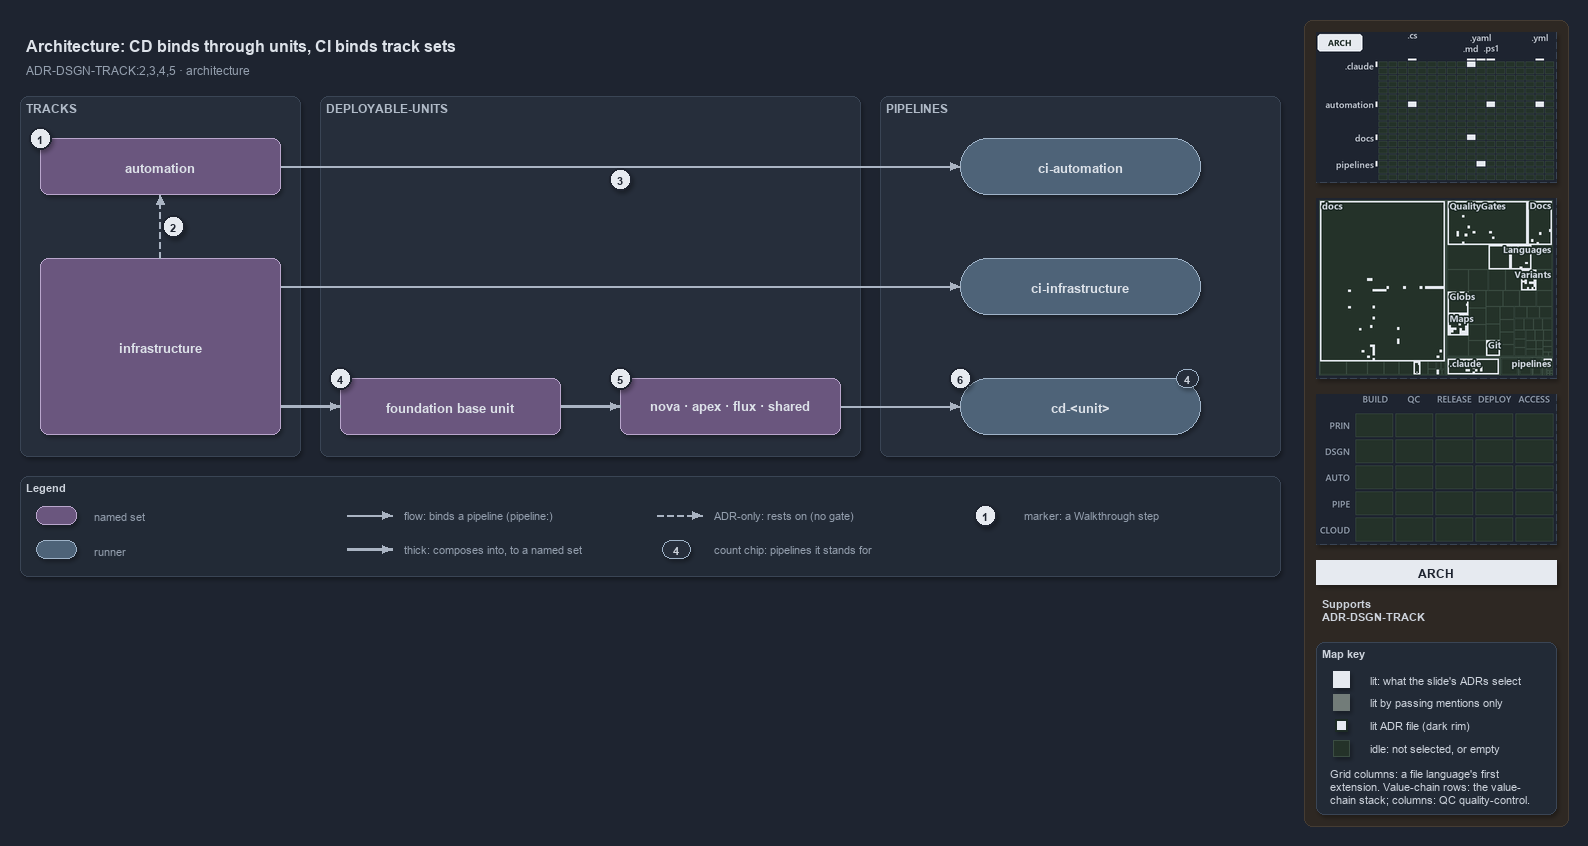

The diagram above was exported from draw.io. Its source (the exported page's mxGraphModel, read from the mxfile embedded in the PNG):
<mxGraphModel dx="1024" dy="768" grid="0" gridSize="10" guides="1" tooltips="1" connect="1" arrows="1" fold="1" page="1" pageScale="1" pageWidth="1572" pageHeight="600" background="#1E2430" math="0" shadow="1">
  <root>
    <mxCell id="0" />
    <mxCell id="1" parent="0" />
    <mxCell id="sidebar-bg" value="" style="rounded=1;arcSize=2;html=1;fillColor=#2E2823;strokeColor=#453C33;shadow=0;" vertex="1" parent="1">
      <mxGeometry x="1304" y="4" width="264" height="806" as="geometry" />
    </mxCell>
    <mxCell id="title" value="Architecture: CD binds through units, CI binds track sets" style="text;html=1;align=left;verticalAlign=middle;fontSize=16;fontStyle=1;fontColor=#DDE2E9;" vertex="1" parent="1">
      <mxGeometry x="20" y="14" width="1260" height="30" as="geometry" />
    </mxCell>
    <mxCell id="subtitle" value="ADR-DSGN-TRACK:2,3,4,5 · architecture" style="text;html=1;align=left;verticalAlign=middle;fontSize=12;fontColor=#949FAE;" vertex="1" parent="1">
      <mxGeometry x="20" y="44" width="1240" height="20" as="geometry" />
    </mxCell>
    <mxCell id="band-tracks" value="TRACKS" style="rounded=1;html=1;arcSize=3;fillColor=#262E3B;strokeColor=#3A4555;verticalAlign=top;align=left;spacingLeft=8;fontStyle=1;fontSize=12;fontColor=#B0BAC7;" vertex="1" parent="1">
      <mxGeometry x="20" y="80" width="280" height="360" as="geometry" />
    </mxCell>
    <mxCell id="band-units" value="DEPLOYABLE-UNITS" style="rounded=1;html=1;arcSize=3;fillColor=#262E3B;strokeColor=#3A4555;verticalAlign=top;align=left;spacingLeft=8;fontStyle=1;fontSize=12;fontColor=#B0BAC7;" vertex="1" parent="1">
      <mxGeometry x="320" y="80" width="540" height="360" as="geometry" />
    </mxCell>
    <mxCell id="band-pipelines" value="PIPELINES" style="rounded=1;html=1;arcSize=3;fillColor=#262E3B;strokeColor=#3A4555;verticalAlign=top;align=left;spacingLeft=8;fontStyle=1;fontSize=12;fontColor=#B0BAC7;" vertex="1" parent="1">
      <mxGeometry x="880" y="80" width="400" height="360" as="geometry" />
    </mxCell>
    <mxCell id="s-automation" value="&lt;b&gt;automation&lt;/b&gt;" style="rounded=1;whiteSpace=wrap;html=1;arcSize=20;fillColor=#6A567E;strokeColor=#B9A6CC;fontSize=13;fontColor=#DDE2E9;" vertex="1" parent="1">
      <mxGeometry x="40" y="122" width="240" height="56" as="geometry" />
    </mxCell>
    <mxCell id="s-infrastructure" value="&lt;b&gt;infrastructure&lt;/b&gt;" style="rounded=1;whiteSpace=wrap;html=1;arcSize=20;fillColor=#6A567E;strokeColor=#B9A6CC;fontSize=13;fontColor=#DDE2E9;" vertex="1" parent="1">
      <mxGeometry x="40" y="242" width="240" height="176" as="geometry" />
    </mxCell>
    <mxCell id="s-base" value="&lt;b&gt;foundation base unit&lt;/b&gt;" style="rounded=1;whiteSpace=wrap;html=1;arcSize=20;fillColor=#6A567E;strokeColor=#B9A6CC;fontSize=13;fontColor=#DDE2E9;" vertex="1" parent="1">
      <mxGeometry x="340" y="362" width="220" height="56" as="geometry" />
    </mxCell>
    <mxCell id="s-units" value="&lt;b&gt;nova · apex · flux · shared&lt;/b&gt;" style="rounded=1;whiteSpace=wrap;html=1;arcSize=20;fillColor=#6A567E;strokeColor=#B9A6CC;fontSize=13;fontColor=#DDE2E9;" vertex="1" parent="1">
      <mxGeometry x="620" y="362" width="220" height="56" as="geometry" />
    </mxCell>
    <mxCell id="r-ci-automation" value="&lt;b&gt;ci-automation&lt;/b&gt;" style="rounded=1;arcSize=50;whiteSpace=wrap;html=1;fillColor=#4E6378;strokeColor=#9FB3C8;fontSize=13;fontColor=#DDE2E9;" vertex="1" parent="1">
      <mxGeometry x="960" y="122" width="240" height="56" as="geometry" />
    </mxCell>
    <mxCell id="r-ci-infrastructure" value="&lt;b&gt;ci-infrastructure&lt;/b&gt;" style="rounded=1;arcSize=50;whiteSpace=wrap;html=1;fillColor=#4E6378;strokeColor=#9FB3C8;fontSize=13;fontColor=#DDE2E9;" vertex="1" parent="1">
      <mxGeometry x="960" y="242" width="240" height="56" as="geometry" />
    </mxCell>
    <mxCell id="r-cd-unit" value="&lt;b&gt;cd-&amp;lt;unit&amp;gt;&lt;/b&gt;" style="rounded=1;arcSize=50;whiteSpace=wrap;html=1;fillColor=#4E6378;strokeColor=#9FB3C8;fontSize=13;fontColor=#DDE2E9;" vertex="1" parent="1">
      <mxGeometry x="960" y="362" width="240" height="56" as="geometry" />
    </mxCell>
    <mxCell id="count-cd-unit" value="4" style="rounded=1;arcSize=50;whiteSpace=wrap;html=1;fillColor=#262E3B;strokeColor=#9FB3C8;fontColor=#CDD3DC;fontStyle=1;fontSize=11;" vertex="1" parent="1">
      <mxGeometry x="1176" y="353" width="22" height="18" as="geometry" />
    </mxCell>
    <mxCell id="p-edge-infra-rests-on-automation-a" value="" style="text;html=1;strokeColor=none;fillColor=none;" vertex="1" parent="1">
      <mxGeometry x="160" y="242" width="1" height="1" as="geometry" />
    </mxCell>
    <mxCell id="p-edge-infra-rests-on-automation-b" value="" style="text;html=1;strokeColor=none;fillColor=none;" vertex="1" parent="1">
      <mxGeometry x="160" y="178" width="1" height="1" as="geometry" />
    </mxCell>
    <mxCell id="edge-infra-rests-on-automation" value="" style="edgeStyle=orthogonalEdgeStyle;rounded=1;html=1;fontSize=11;endArrow=block;strokeColor=#AAB4C3;dashed=1;fontColor=#CDD3DC;shadow=0;" edge="1" parent="1" source="p-edge-infra-rests-on-automation-a" target="p-edge-infra-rests-on-automation-b">
      <mxGeometry relative="1" as="geometry" />
    </mxCell>
    <mxCell id="p-edge-automation-ci-a" value="" style="text;html=1;strokeColor=none;fillColor=none;" vertex="1" parent="1">
      <mxGeometry x="280" y="150" width="1" height="1" as="geometry" />
    </mxCell>
    <mxCell id="p-edge-automation-ci-b" value="" style="text;html=1;strokeColor=none;fillColor=none;" vertex="1" parent="1">
      <mxGeometry x="960" y="150" width="1" height="1" as="geometry" />
    </mxCell>
    <mxCell id="edge-automation-ci" value="" style="edgeStyle=orthogonalEdgeStyle;rounded=1;html=1;fontSize=11;endArrow=block;strokeColor=#AAB4C3;fontColor=#CDD3DC;shadow=0;" edge="1" parent="1" source="p-edge-automation-ci-a" target="p-edge-automation-ci-b">
      <mxGeometry relative="1" as="geometry" />
    </mxCell>
    <mxCell id="p-edge-infrastructure-ci-a" value="" style="text;html=1;strokeColor=none;fillColor=none;" vertex="1" parent="1">
      <mxGeometry x="280" y="270" width="1" height="1" as="geometry" />
    </mxCell>
    <mxCell id="p-edge-infrastructure-ci-b" value="" style="text;html=1;strokeColor=none;fillColor=none;" vertex="1" parent="1">
      <mxGeometry x="960" y="270" width="1" height="1" as="geometry" />
    </mxCell>
    <mxCell id="edge-infrastructure-ci" value="" style="edgeStyle=orthogonalEdgeStyle;rounded=1;html=1;fontSize=11;endArrow=block;strokeColor=#AAB4C3;fontColor=#CDD3DC;shadow=0;" edge="1" parent="1" source="p-edge-infrastructure-ci-a" target="p-edge-infrastructure-ci-b">
      <mxGeometry relative="1" as="geometry" />
    </mxCell>
    <mxCell id="p-edge-infrastructure-base-a" value="" style="text;html=1;strokeColor=none;fillColor=none;" vertex="1" parent="1">
      <mxGeometry x="280" y="390" width="1" height="1" as="geometry" />
    </mxCell>
    <mxCell id="p-edge-infrastructure-base-b" value="" style="text;html=1;strokeColor=none;fillColor=none;" vertex="1" parent="1">
      <mxGeometry x="340" y="390" width="1" height="1" as="geometry" />
    </mxCell>
    <mxCell id="edge-infrastructure-base" value="" style="edgeStyle=orthogonalEdgeStyle;rounded=1;html=1;fontSize=11;endArrow=block;strokeColor=#AAB4C3;strokeWidth=2.5;fontColor=#CDD3DC;shadow=0;" edge="1" parent="1" source="p-edge-infrastructure-base-a" target="p-edge-infrastructure-base-b">
      <mxGeometry relative="1" as="geometry" />
    </mxCell>
    <mxCell id="p-edge-base-units-a" value="" style="text;html=1;strokeColor=none;fillColor=none;" vertex="1" parent="1">
      <mxGeometry x="560" y="390" width="1" height="1" as="geometry" />
    </mxCell>
    <mxCell id="p-edge-base-units-b" value="" style="text;html=1;strokeColor=none;fillColor=none;" vertex="1" parent="1">
      <mxGeometry x="620" y="390" width="1" height="1" as="geometry" />
    </mxCell>
    <mxCell id="edge-base-units" value="" style="edgeStyle=orthogonalEdgeStyle;rounded=1;html=1;fontSize=11;endArrow=block;strokeColor=#AAB4C3;strokeWidth=2.5;fontColor=#CDD3DC;shadow=0;" edge="1" parent="1" source="p-edge-base-units-a" target="p-edge-base-units-b">
      <mxGeometry relative="1" as="geometry" />
    </mxCell>
    <mxCell id="p-edge-units-cd-a" value="" style="text;html=1;strokeColor=none;fillColor=none;" vertex="1" parent="1">
      <mxGeometry x="840" y="390" width="1" height="1" as="geometry" />
    </mxCell>
    <mxCell id="p-edge-units-cd-b" value="" style="text;html=1;strokeColor=none;fillColor=none;" vertex="1" parent="1">
      <mxGeometry x="960" y="390" width="1" height="1" as="geometry" />
    </mxCell>
    <mxCell id="edge-units-cd" value="" style="edgeStyle=orthogonalEdgeStyle;rounded=1;html=1;fontSize=11;endArrow=block;strokeColor=#AAB4C3;fontColor=#CDD3DC;shadow=0;" edge="1" parent="1" source="p-edge-units-cd-a" target="p-edge-units-cd-b">
      <mxGeometry relative="1" as="geometry" />
    </mxCell>
    <mxCell id="mark-1" value="1" style="ellipse;html=1;fillColor=#E6EAF0;strokeColor=#1E2430;strokeWidth=2;fontColor=#1E2430;fontStyle=1;fontSize=11;" vertex="1" parent="1">
      <mxGeometry x="29" y="111" width="22" height="22" as="geometry" />
    </mxCell>
    <mxCell id="mark-2" value="2" style="ellipse;html=1;fillColor=#E6EAF0;strokeColor=#1E2430;strokeWidth=2;fontColor=#1E2430;fontStyle=1;fontSize=11;" vertex="1" parent="1">
      <mxGeometry x="162" y="199" width="22" height="22" as="geometry" />
    </mxCell>
    <mxCell id="mark-3" value="3" style="ellipse;html=1;fillColor=#E6EAF0;strokeColor=#1E2430;strokeWidth=2;fontColor=#1E2430;fontStyle=1;fontSize=11;" vertex="1" parent="1">
      <mxGeometry x="609" y="152" width="22" height="22" as="geometry" />
    </mxCell>
    <mxCell id="mark-4" value="4" style="ellipse;html=1;fillColor=#E6EAF0;strokeColor=#1E2430;strokeWidth=2;fontColor=#1E2430;fontStyle=1;fontSize=11;" vertex="1" parent="1">
      <mxGeometry x="329" y="351" width="22" height="22" as="geometry" />
    </mxCell>
    <mxCell id="mark-5" value="5" style="ellipse;html=1;fillColor=#E6EAF0;strokeColor=#1E2430;strokeWidth=2;fontColor=#1E2430;fontStyle=1;fontSize=11;" vertex="1" parent="1">
      <mxGeometry x="609" y="351" width="22" height="22" as="geometry" />
    </mxCell>
    <mxCell id="mark-6" value="6" style="ellipse;html=1;fillColor=#E6EAF0;strokeColor=#1E2430;strokeWidth=2;fontColor=#1E2430;fontStyle=1;fontSize=11;" vertex="1" parent="1">
      <mxGeometry x="949" y="351" width="22" height="22" as="geometry" />
    </mxCell>
    <mxCell id="legend" value="&lt;b&gt;Legend&lt;/b&gt;" style="rounded=1;whiteSpace=wrap;html=1;arcSize=6;fillColor=#222A36;strokeColor=#3A4555;align=left;verticalAlign=top;spacing=8;fontSize=11;fontColor=#CDD3DC;" vertex="1" parent="1">
      <mxGeometry x="20" y="460" width="1260" height="100" as="geometry" />
    </mxCell>
    <mxCell id="legend-1" value="" style="rounded=1;whiteSpace=wrap;html=1;arcSize=20;fillColor=#6A567E;strokeColor=#B9A6CC;fontColor=#DDE2E9;" vertex="1" parent="1">
      <mxGeometry x="36" y="490" width="40" height="18" as="geometry" />
    </mxCell>
    <mxCell id="legend-1-text" value="named set" style="text;html=1;align=left;verticalAlign=middle;fontSize=11;fontColor=#949FAE;" vertex="1" parent="1">
      <mxGeometry x="88" y="489" width="250" height="20" as="geometry" />
    </mxCell>
    <mxCell id="legend-2" value="" style="rounded=1;arcSize=50;whiteSpace=wrap;html=1;fillColor=#4E6378;strokeColor=#9FB3C8;fontColor=#DDE2E9;" vertex="1" parent="1">
      <mxGeometry x="36" y="524" width="40" height="18" as="geometry" />
    </mxCell>
    <mxCell id="legend-2-text" value="runner" style="text;html=1;align=left;verticalAlign=middle;fontSize=11;fontColor=#949FAE;" vertex="1" parent="1">
      <mxGeometry x="88" y="523" width="250" height="20" as="geometry" />
    </mxCell>
    <mxCell id="p-legend-3-a" value="" style="text;html=1;strokeColor=none;fillColor=none;" vertex="1" parent="1">
      <mxGeometry x="346" y="499" width="1" height="1" as="geometry" />
    </mxCell>
    <mxCell id="p-legend-3-b" value="" style="text;html=1;strokeColor=none;fillColor=none;" vertex="1" parent="1">
      <mxGeometry x="392" y="499" width="1" height="1" as="geometry" />
    </mxCell>
    <mxCell id="legend-3" value="" style="edgeStyle=orthogonalEdgeStyle;rounded=1;html=1;fontSize=11;endArrow=block;strokeColor=#AAB4C3;fontColor=#CDD3DC;shadow=0;" edge="1" parent="1" source="p-legend-3-a" target="p-legend-3-b">
      <mxGeometry relative="1" as="geometry" />
    </mxCell>
    <mxCell id="legend-3-text" value="flow: binds a pipeline (pipeline:)" style="text;html=1;align=left;verticalAlign=middle;fontSize=11;fontColor=#949FAE;" vertex="1" parent="1">
      <mxGeometry x="398" y="489" width="250" height="20" as="geometry" />
    </mxCell>
    <mxCell id="p-legend-4-a" value="" style="text;html=1;strokeColor=none;fillColor=none;" vertex="1" parent="1">
      <mxGeometry x="346" y="533" width="1" height="1" as="geometry" />
    </mxCell>
    <mxCell id="p-legend-4-b" value="" style="text;html=1;strokeColor=none;fillColor=none;" vertex="1" parent="1">
      <mxGeometry x="392" y="533" width="1" height="1" as="geometry" />
    </mxCell>
    <mxCell id="legend-4" value="" style="edgeStyle=orthogonalEdgeStyle;rounded=1;html=1;fontSize=11;endArrow=block;strokeColor=#AAB4C3;strokeWidth=2.5;fontColor=#CDD3DC;shadow=0;" edge="1" parent="1" source="p-legend-4-a" target="p-legend-4-b">
      <mxGeometry relative="1" as="geometry" />
    </mxCell>
    <mxCell id="legend-4-text" value="thick: composes into, to a named set" style="text;html=1;align=left;verticalAlign=middle;fontSize=11;fontColor=#949FAE;" vertex="1" parent="1">
      <mxGeometry x="398" y="523" width="250" height="20" as="geometry" />
    </mxCell>
    <mxCell id="p-legend-5-a" value="" style="text;html=1;strokeColor=none;fillColor=none;" vertex="1" parent="1">
      <mxGeometry x="656" y="499" width="1" height="1" as="geometry" />
    </mxCell>
    <mxCell id="p-legend-5-b" value="" style="text;html=1;strokeColor=none;fillColor=none;" vertex="1" parent="1">
      <mxGeometry x="702" y="499" width="1" height="1" as="geometry" />
    </mxCell>
    <mxCell id="legend-5" value="" style="edgeStyle=orthogonalEdgeStyle;rounded=1;html=1;fontSize=11;endArrow=block;strokeColor=#AAB4C3;dashed=1;fontColor=#CDD3DC;shadow=0;" edge="1" parent="1" source="p-legend-5-a" target="p-legend-5-b">
      <mxGeometry relative="1" as="geometry" />
    </mxCell>
    <mxCell id="legend-5-text" value="ADR-only: rests on (no gate)" style="text;html=1;align=left;verticalAlign=middle;fontSize=11;fontColor=#949FAE;" vertex="1" parent="1">
      <mxGeometry x="708" y="489" width="250" height="20" as="geometry" />
    </mxCell>
    <mxCell id="legend-6" value="4" style="rounded=1;arcSize=50;whiteSpace=wrap;html=1;fillColor=#262E3B;strokeColor=#9FB3C8;fontColor=#CDD3DC;fontStyle=1;fontSize=11;" vertex="1" parent="1">
      <mxGeometry x="662" y="524" width="28" height="18" as="geometry" />
    </mxCell>
    <mxCell id="legend-6-text" value="count chip: pipelines it stands for" style="text;html=1;align=left;verticalAlign=middle;fontSize=11;fontColor=#949FAE;" vertex="1" parent="1">
      <mxGeometry x="708" y="523" width="250" height="20" as="geometry" />
    </mxCell>
    <mxCell id="legend-7" value="1" style="ellipse;html=1;fillColor=#E6EAF0;strokeColor=#1E2430;strokeWidth=2;fontColor=#1E2430;fontStyle=1;fontSize=11;" vertex="1" parent="1">
      <mxGeometry x="974" y="488" width="22" height="22" as="geometry" />
    </mxCell>
    <mxCell id="legend-7-text" value="marker: a Walkthrough step" style="text;html=1;align=left;verticalAlign=middle;fontSize=11;fontColor=#949FAE;" vertex="1" parent="1">
      <mxGeometry x="1018" y="489" width="230" height="20" as="geometry" />
    </mxCell>
    <mxCell id="minimap-grid" value="" style="shape=image;html=1;imageAspect=0;aspect=fixed;verticalLabelPosition=bottom;strokeColor=#3A4555;dashed=1;fillColor=#222A36;image=data:image/png,(base64 omitted: 12172 chars);" vertex="1" parent="1">
      <mxGeometry x="1316" y="16" width="240" height="150" as="geometry" />
    </mxCell>
    <mxCell id="minimap-tree" value="" style="shape=image;html=1;imageAspect=0;aspect=fixed;verticalLabelPosition=bottom;strokeColor=#3A4555;dashed=1;fillColor=#222A36;image=data:image/png,(base64 omitted: 24972 chars);" vertex="1" parent="1">
      <mxGeometry x="1316" y="182" width="240" height="180" as="geometry" />
    </mxCell>
    <mxCell id="minimap-chain" value="" style="shape=image;html=1;imageAspect=0;aspect=fixed;verticalLabelPosition=bottom;strokeColor=#3A4555;dashed=1;fillColor=#222A36;image=data:image/png,(base64 omitted: 11912 chars);" vertex="1" parent="1">
      <mxGeometry x="1316" y="378" width="240" height="150" as="geometry" />
    </mxCell>
    <mxCell id="lens-badge" value="ARCH" style="rounded=0;whiteSpace=wrap;html=1;align=center;verticalAlign=middle;fontSize=12;fontStyle=1;fontColor=#1E2430;fillColor=#E6EAF0;strokeColor=none;" vertex="1" parent="1">
      <mxGeometry x="1316" y="544" width="240" height="24" as="geometry" />
    </mxCell>
    <mxCell id="supports" value="&lt;b&gt;Supports&lt;/b&gt;&lt;br&gt;ADR-DSGN-TRACK" style="text;html=1;whiteSpace=wrap;align=left;verticalAlign=top;fontSize=11;fontColor=#CDD3DC;" vertex="1" parent="1">
      <mxGeometry x="1316" y="576" width="240" height="38" as="geometry" />
    </mxCell>
    <mxCell id="mapkey" value="&lt;b&gt;Map key&lt;/b&gt;" style="rounded=1;arcSize=6;whiteSpace=wrap;html=1;align=left;verticalAlign=top;fontSize=11;fontColor=#CDD3DC;fillColor=#222A36;strokeColor=#3A4555;spacingLeft=8;spacingTop=2;" vertex="1" parent="1">
      <mxGeometry x="1316" y="626" width="240" height="172" as="geometry" />
    </mxCell>
    <mxCell id="mapkey-lit" value="" style="rounded=0;html=1;fillColor=#E6EAF0;strokeColor=#E6EAF0;" vertex="1" parent="1">
      <mxGeometry x="1333.0" y="655.0" width="16" height="16" as="geometry" />
    </mxCell>
    <mxCell id="mapkey-lit-text" value="lit: what the slide's ADRs select" style="text;html=1;align=left;verticalAlign=middle;fontSize=11;fontColor=#CDD3DC;" vertex="1" parent="1">
      <mxGeometry x="1364" y="653" width="184" height="20" as="geometry" />
    </mxCell>
    <mxCell id="mapkey-touched" value="" style="rounded=0;html=1;fillColor=#727C79;strokeColor=#727C79;" vertex="1" parent="1">
      <mxGeometry x="1333.0" y="678.0" width="16" height="16" as="geometry" />
    </mxCell>
    <mxCell id="mapkey-touched-text" value="lit by passing mentions only" style="text;html=1;align=left;verticalAlign=middle;fontSize=11;fontColor=#CDD3DC;" vertex="1" parent="1">
      <mxGeometry x="1364" y="676" width="184" height="20" as="geometry" />
    </mxCell>
    <mxCell id="mapkey-adr" value="" style="rounded=0;html=1;fillColor=#E6EAF0;strokeColor=#1C2A24;strokeWidth=2;" vertex="1" parent="1">
      <mxGeometry x="1335.0" y="703.0" width="12" height="12" as="geometry" />
    </mxCell>
    <mxCell id="mapkey-adr-text" value="lit ADR file (dark rim)" style="text;html=1;align=left;verticalAlign=middle;fontSize=11;fontColor=#CDD3DC;" vertex="1" parent="1">
      <mxGeometry x="1364" y="699" width="184" height="20" as="geometry" />
    </mxCell>
    <mxCell id="mapkey-idle" value="" style="rounded=0;html=1;fillColor=#243229;strokeColor=#3B4D43;" vertex="1" parent="1">
      <mxGeometry x="1333.0" y="724.0" width="16" height="16" as="geometry" />
    </mxCell>
    <mxCell id="mapkey-idle-text" value="idle: not selected, or empty" style="text;html=1;align=left;verticalAlign=middle;fontSize=11;fontColor=#CDD3DC;" vertex="1" parent="1">
      <mxGeometry x="1364" y="722" width="184" height="20" as="geometry" />
    </mxCell>
    <mxCell id="mapkey-codes" value="Grid columns: a file language's first&lt;br&gt;extension. Value-chain rows: the value-&lt;br&gt;chain stack; columns: QC quality-control." style="text;html=1;align=left;verticalAlign=top;whiteSpace=wrap;fontSize=11;fontColor=#CDD3DC;" vertex="1" parent="1">
      <mxGeometry x="1324" y="746" width="224" height="46" as="geometry" />
    </mxCell>
  </root>
</mxGraphModel>